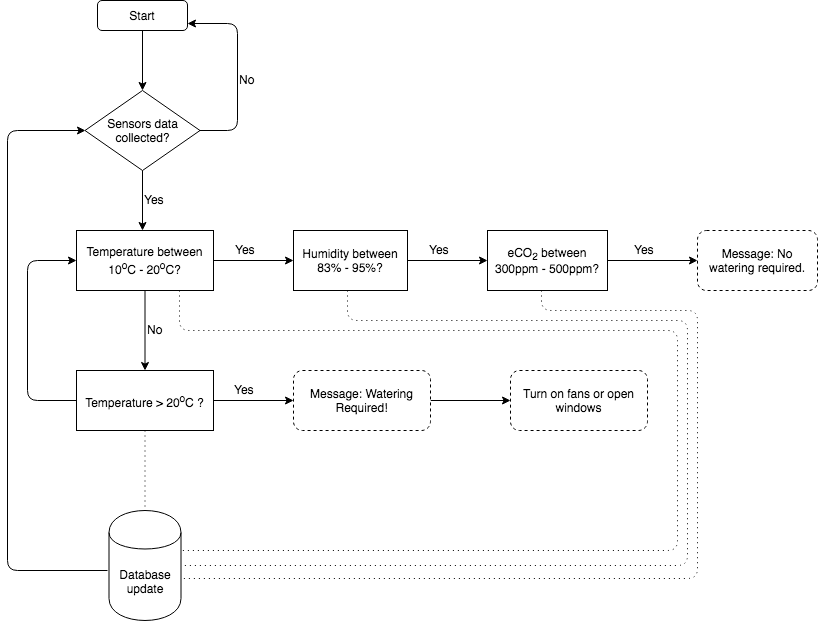

The diagram above was exported from draw.io. Its source (the exported page's mxGraphModel, read from the mxfile embedded in the PNG):
<mxGraphModel dx="857" dy="417" grid="1" gridSize="10" guides="1" tooltips="1" connect="1" arrows="1" fold="1" page="1" pageScale="1" pageWidth="850" pageHeight="1100" math="0" shadow="0">
  <root>
    <mxCell id="0" />
    <mxCell id="1" parent="0" />
    <mxCell id="bEek5tgCe-NfWes3eVLG-1" value="Start" style="rounded=1;whiteSpace=wrap;html=1;" parent="1" vertex="1">
      <mxGeometry x="130" y="20" width="90" height="30" as="geometry" />
    </mxCell>
    <mxCell id="bEek5tgCe-NfWes3eVLG-2" value="Sensors data collected?" style="rhombus;whiteSpace=wrap;html=1;" parent="1" vertex="1">
      <mxGeometry x="117.5" y="110" width="115" height="80" as="geometry" />
    </mxCell>
    <mxCell id="bEek5tgCe-NfWes3eVLG-3" value="" style="endArrow=classic;html=1;exitX=0.5;exitY=1;exitDx=0;exitDy=0;entryX=0.5;entryY=0;entryDx=0;entryDy=0;" parent="1" source="bEek5tgCe-NfWes3eVLG-1" target="bEek5tgCe-NfWes3eVLG-2" edge="1">
      <mxGeometry width="50" height="50" relative="1" as="geometry">
        <mxPoint x="120" y="240" as="sourcePoint" />
        <mxPoint x="175" y="90" as="targetPoint" />
      </mxGeometry>
    </mxCell>
    <mxCell id="bEek5tgCe-NfWes3eVLG-5" value="" style="endArrow=classic;html=1;entryX=1;entryY=0.75;entryDx=0;entryDy=0;" parent="1" target="bEek5tgCe-NfWes3eVLG-1" edge="1">
      <mxGeometry width="50" height="50" relative="1" as="geometry">
        <mxPoint x="232" y="150" as="sourcePoint" />
        <mxPoint x="232" y="44" as="targetPoint" />
        <Array as="points">
          <mxPoint x="270" y="150" />
          <mxPoint x="270" y="43" />
        </Array>
      </mxGeometry>
    </mxCell>
    <mxCell id="bEek5tgCe-NfWes3eVLG-6" value="No" style="text;html=1;resizable=0;points=[];autosize=1;align=left;verticalAlign=top;spacingTop=-4;" parent="1" vertex="1">
      <mxGeometry x="270" y="90" width="30" height="20" as="geometry" />
    </mxCell>
    <mxCell id="bEek5tgCe-NfWes3eVLG-7" value="" style="endArrow=classic;html=1;exitX=0.5;exitY=1;exitDx=0;exitDy=0;entryX=0.5;entryY=0;entryDx=0;entryDy=0;" parent="1" edge="1">
      <mxGeometry width="50" height="50" relative="1" as="geometry">
        <mxPoint x="175" y="190" as="sourcePoint" />
        <mxPoint x="175" y="250" as="targetPoint" />
      </mxGeometry>
    </mxCell>
    <mxCell id="bEek5tgCe-NfWes3eVLG-8" value="Yes" style="text;html=1;resizable=0;points=[];autosize=1;align=left;verticalAlign=top;spacingTop=-4;" parent="1" vertex="1">
      <mxGeometry x="175" y="210" width="40" height="20" as="geometry" />
    </mxCell>
    <mxCell id="bEek5tgCe-NfWes3eVLG-14" value="" style="edgeStyle=orthogonalEdgeStyle;rounded=0;orthogonalLoop=1;jettySize=auto;html=1;" parent="1" source="bEek5tgCe-NfWes3eVLG-10" target="bEek5tgCe-NfWes3eVLG-13" edge="1">
      <mxGeometry relative="1" as="geometry" />
    </mxCell>
    <mxCell id="bEek5tgCe-NfWes3eVLG-30" value="" style="edgeStyle=orthogonalEdgeStyle;rounded=0;orthogonalLoop=1;jettySize=auto;html=1;" parent="1" source="bEek5tgCe-NfWes3eVLG-10" target="bEek5tgCe-NfWes3eVLG-29" edge="1">
      <mxGeometry relative="1" as="geometry" />
    </mxCell>
    <mxCell id="bEek5tgCe-NfWes3eVLG-10" value="Temperature between 10&lt;sup&gt;o&lt;/sup&gt;C&amp;nbsp;- 20&lt;sup&gt;o&lt;/sup&gt;C?" style="rounded=0;whiteSpace=wrap;html=1;" parent="1" vertex="1">
      <mxGeometry x="109" y="250" width="137" height="60" as="geometry" />
    </mxCell>
    <mxCell id="bEek5tgCe-NfWes3eVLG-32" value="" style="edgeStyle=orthogonalEdgeStyle;rounded=0;orthogonalLoop=1;jettySize=auto;html=1;" parent="1" source="bEek5tgCe-NfWes3eVLG-29" target="bEek5tgCe-NfWes3eVLG-31" edge="1">
      <mxGeometry relative="1" as="geometry" />
    </mxCell>
    <mxCell id="bEek5tgCe-NfWes3eVLG-39" value="" style="edgeStyle=orthogonalEdgeStyle;rounded=0;orthogonalLoop=1;jettySize=auto;html=1;dashed=1;dashPattern=1 4;endArrow=none;endFill=0;" parent="1" source="bEek5tgCe-NfWes3eVLG-29" edge="1">
      <mxGeometry relative="1" as="geometry">
        <mxPoint x="177.5" y="530" as="targetPoint" />
      </mxGeometry>
    </mxCell>
    <mxCell id="bEek5tgCe-NfWes3eVLG-29" value="Temperature &amp;gt; 20&lt;sup&gt;o&lt;/sup&gt;C&amp;nbsp;?" style="rounded=0;whiteSpace=wrap;html=1;" parent="1" vertex="1">
      <mxGeometry x="109" y="390" width="137" height="60" as="geometry" />
    </mxCell>
    <mxCell id="bEek5tgCe-NfWes3eVLG-36" value="" style="edgeStyle=orthogonalEdgeStyle;rounded=0;orthogonalLoop=1;jettySize=auto;html=1;" parent="1" source="bEek5tgCe-NfWes3eVLG-31" target="bEek5tgCe-NfWes3eVLG-35" edge="1">
      <mxGeometry relative="1" as="geometry" />
    </mxCell>
    <mxCell id="bEek5tgCe-NfWes3eVLG-31" value="Message: Watering Required!" style="rounded=1;whiteSpace=wrap;html=1;dashed=1;" parent="1" vertex="1">
      <mxGeometry x="326" y="390" width="137" height="60" as="geometry" />
    </mxCell>
    <mxCell id="bEek5tgCe-NfWes3eVLG-35" value="Turn on fans or open windows" style="rounded=1;whiteSpace=wrap;html=1;dashed=1;" parent="1" vertex="1">
      <mxGeometry x="543" y="390" width="137" height="60" as="geometry" />
    </mxCell>
    <mxCell id="bEek5tgCe-NfWes3eVLG-20" value="" style="edgeStyle=orthogonalEdgeStyle;rounded=0;orthogonalLoop=1;jettySize=auto;html=1;" parent="1" source="bEek5tgCe-NfWes3eVLG-13" target="bEek5tgCe-NfWes3eVLG-19" edge="1">
      <mxGeometry relative="1" as="geometry" />
    </mxCell>
    <mxCell id="bEek5tgCe-NfWes3eVLG-13" value="Humidity between 83%&amp;nbsp;- 95%?" style="rounded=0;whiteSpace=wrap;html=1;" parent="1" vertex="1">
      <mxGeometry x="326" y="250" width="114" height="60" as="geometry" />
    </mxCell>
    <mxCell id="bEek5tgCe-NfWes3eVLG-26" value="" style="edgeStyle=orthogonalEdgeStyle;rounded=0;orthogonalLoop=1;jettySize=auto;html=1;" parent="1" source="bEek5tgCe-NfWes3eVLG-19" target="bEek5tgCe-NfWes3eVLG-25" edge="1">
      <mxGeometry relative="1" as="geometry" />
    </mxCell>
    <mxCell id="bEek5tgCe-NfWes3eVLG-19" value="&lt;font style=&quot;font-size: 12px&quot;&gt;eCO&lt;sub&gt;2&lt;/sub&gt;&amp;nbsp;between 300ppm - 500ppm?&lt;/font&gt;" style="rounded=0;whiteSpace=wrap;html=1;" parent="1" vertex="1">
      <mxGeometry x="520" y="250" width="120" height="60" as="geometry" />
    </mxCell>
    <mxCell id="bEek5tgCe-NfWes3eVLG-18" value="Yes" style="text;html=1;resizable=0;points=[];autosize=1;align=left;verticalAlign=top;spacingTop=-4;" parent="1" vertex="1">
      <mxGeometry x="266" y="260" width="40" height="20" as="geometry" />
    </mxCell>
    <mxCell id="bEek5tgCe-NfWes3eVLG-21" value="Yes" style="text;html=1;resizable=0;points=[];autosize=1;align=left;verticalAlign=top;spacingTop=-4;" parent="1" vertex="1">
      <mxGeometry x="460" y="260" width="40" height="20" as="geometry" />
    </mxCell>
    <mxCell id="bEek5tgCe-NfWes3eVLG-24" value="No" style="text;html=1;resizable=0;points=[];autosize=1;align=left;verticalAlign=top;spacingTop=-4;" parent="1" vertex="1">
      <mxGeometry x="177.5" y="340" width="30" height="20" as="geometry" />
    </mxCell>
    <mxCell id="bEek5tgCe-NfWes3eVLG-25" value="Message: No watering required." style="rounded=1;whiteSpace=wrap;html=1;glass=0;comic=0;dashed=1;" parent="1" vertex="1">
      <mxGeometry x="730" y="250" width="120" height="60" as="geometry" />
    </mxCell>
    <mxCell id="bEek5tgCe-NfWes3eVLG-27" value="Yes" style="text;html=1;resizable=0;points=[];autosize=1;align=left;verticalAlign=top;spacingTop=-4;" parent="1" vertex="1">
      <mxGeometry x="665" y="260" width="40" height="20" as="geometry" />
    </mxCell>
    <mxCell id="bEek5tgCe-NfWes3eVLG-33" value="Yes" style="text;html=1;resizable=0;points=[];autosize=1;align=left;verticalAlign=top;spacingTop=-4;" parent="1" vertex="1">
      <mxGeometry x="265" y="400" width="40" height="20" as="geometry" />
    </mxCell>
    <mxCell id="bEek5tgCe-NfWes3eVLG-37" value="" style="endArrow=classic;html=1;entryX=0;entryY=0.5;entryDx=0;entryDy=0;exitX=0;exitY=0.5;exitDx=0;exitDy=0;" parent="1" source="bEek5tgCe-NfWes3eVLG-29" target="bEek5tgCe-NfWes3eVLG-10" edge="1">
      <mxGeometry width="50" height="50" relative="1" as="geometry">
        <mxPoint x="70" y="430" as="sourcePoint" />
        <mxPoint x="120" y="380" as="targetPoint" />
        <Array as="points">
          <mxPoint x="60" y="420" />
          <mxPoint x="60" y="280" />
        </Array>
      </mxGeometry>
    </mxCell>
    <mxCell id="bEek5tgCe-NfWes3eVLG-40" value="Database update" style="shape=cylinder;whiteSpace=wrap;html=1;boundedLbl=1;backgroundOutline=1;rounded=1;glass=0;comic=0;" parent="1" vertex="1">
      <mxGeometry x="141.5" y="530" width="72" height="110" as="geometry" />
    </mxCell>
    <mxCell id="bEek5tgCe-NfWes3eVLG-41" value="" style="endArrow=classic;html=1;entryX=0;entryY=0.5;entryDx=0;entryDy=0;" parent="1" target="bEek5tgCe-NfWes3eVLG-2" edge="1">
      <mxGeometry width="50" height="50" relative="1" as="geometry">
        <mxPoint x="140" y="590" as="sourcePoint" />
        <mxPoint x="120" y="550" as="targetPoint" />
        <Array as="points">
          <mxPoint x="40" y="590" />
          <mxPoint x="40" y="150" />
        </Array>
      </mxGeometry>
    </mxCell>
    <mxCell id="bEek5tgCe-NfWes3eVLG-42" value="" style="endArrow=none;html=1;dashed=1;exitX=0.75;exitY=1;exitDx=0;exitDy=0;entryX=0.979;entryY=0.364;entryDx=0;entryDy=0;entryPerimeter=0;dashPattern=1 4;endFill=0;" parent="1" source="bEek5tgCe-NfWes3eVLG-10" target="bEek5tgCe-NfWes3eVLG-40" edge="1">
      <mxGeometry width="50" height="50" relative="1" as="geometry">
        <mxPoint x="220" y="370" as="sourcePoint" />
        <mxPoint x="270" y="320" as="targetPoint" />
        <Array as="points">
          <mxPoint x="212" y="350" />
          <mxPoint x="710" y="350" />
          <mxPoint x="710" y="570" />
        </Array>
      </mxGeometry>
    </mxCell>
    <mxCell id="bEek5tgCe-NfWes3eVLG-43" value="" style="endArrow=none;html=1;dashed=1;exitX=0.474;exitY=1;exitDx=0;exitDy=0;exitPerimeter=0;dashPattern=1 4;endFill=0;" parent="1" source="bEek5tgCe-NfWes3eVLG-13" target="bEek5tgCe-NfWes3eVLG-40" edge="1">
      <mxGeometry width="50" height="50" relative="1" as="geometry">
        <mxPoint x="380" y="315" as="sourcePoint" />
        <mxPoint x="215" y="585" as="targetPoint" />
        <Array as="points">
          <mxPoint x="380" y="340" />
          <mxPoint x="720" y="340" />
          <mxPoint x="720" y="585" />
        </Array>
      </mxGeometry>
    </mxCell>
    <mxCell id="bEek5tgCe-NfWes3eVLG-45" value="" style="endArrow=none;html=1;dashed=1;exitX=0.5;exitY=1;exitDx=0;exitDy=0;dashPattern=1 4;endFill=0;" parent="1" edge="1">
      <mxGeometry width="50" height="50" relative="1" as="geometry">
        <mxPoint x="574" y="310" as="sourcePoint" />
        <mxPoint x="214" y="598" as="targetPoint" />
        <Array as="points">
          <mxPoint x="574" y="330" />
          <mxPoint x="730" y="330" />
          <mxPoint x="730" y="598" />
        </Array>
      </mxGeometry>
    </mxCell>
  </root>
</mxGraphModel>